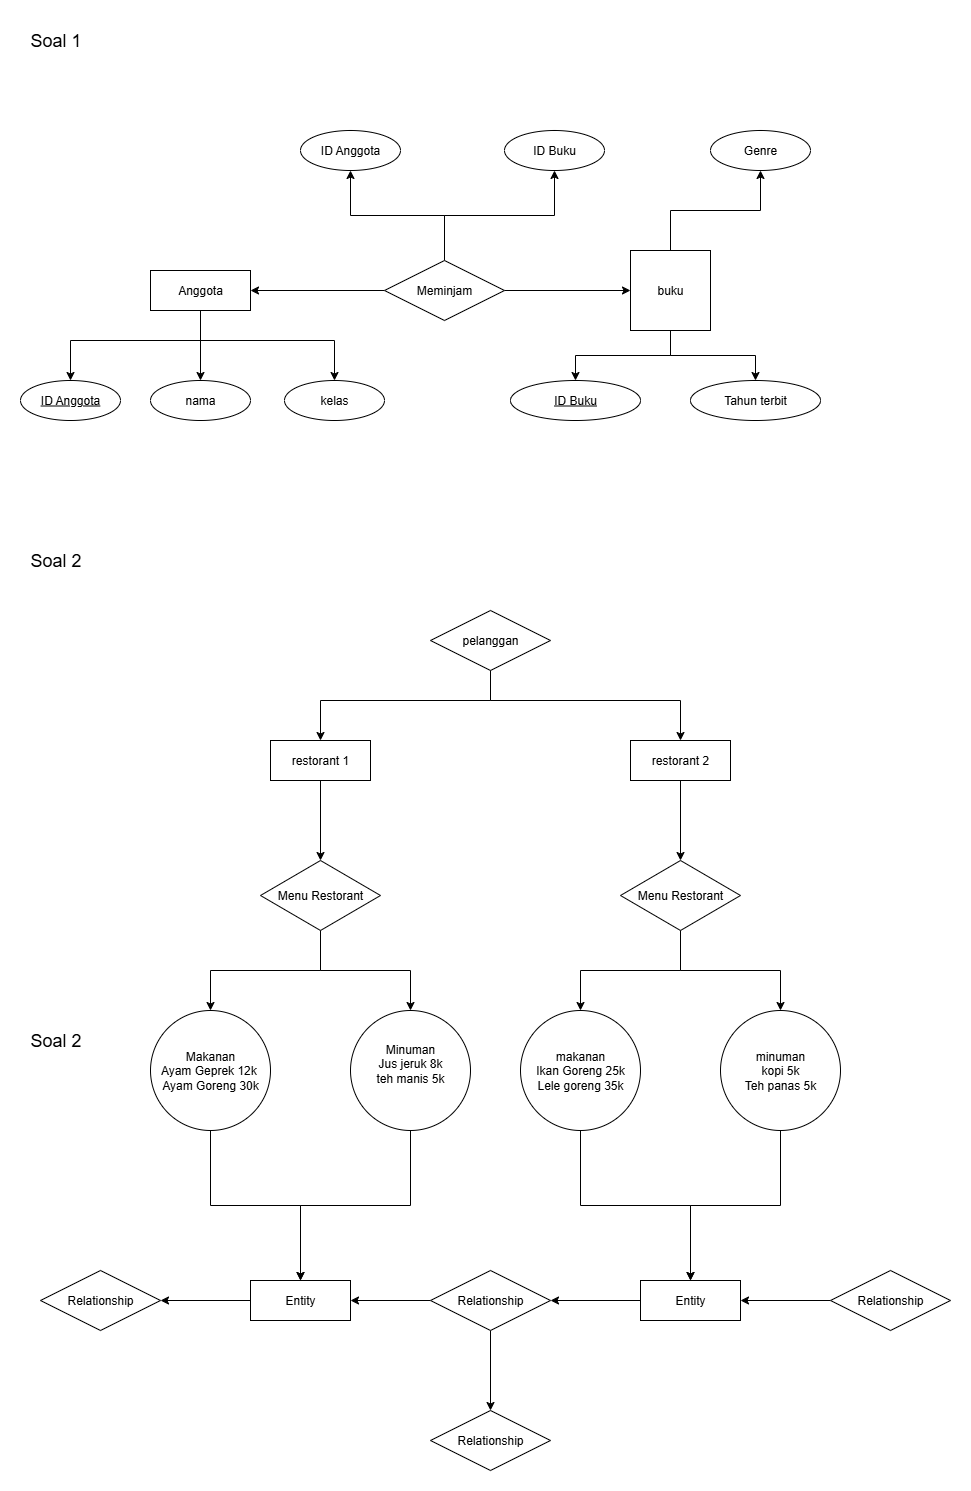

The diagram above was exported from draw.io. Its source (the exported page's mxGraphModel, read from the mxfile embedded in the PNG):
<mxGraphModel dx="872" dy="473" grid="1" gridSize="10" guides="1" tooltips="1" connect="1" arrows="1" fold="1" page="1" pageScale="1" pageWidth="850" pageHeight="1100" math="0" shadow="0">
  <root>
    <mxCell id="0" />
    <mxCell id="1" parent="0" />
    <mxCell id="qyubBBaBGdz3z9DGdZva-19" style="edgeStyle=orthogonalEdgeStyle;rounded=0;orthogonalLoop=1;jettySize=auto;html=1;" edge="1" parent="1" source="qyubBBaBGdz3z9DGdZva-15" target="qyubBBaBGdz3z9DGdZva-16">
      <mxGeometry relative="1" as="geometry" />
    </mxCell>
    <mxCell id="qyubBBaBGdz3z9DGdZva-26" style="edgeStyle=orthogonalEdgeStyle;rounded=0;orthogonalLoop=1;jettySize=auto;html=1;entryX=0.5;entryY=1;entryDx=0;entryDy=0;" edge="1" parent="1" source="qyubBBaBGdz3z9DGdZva-15" target="qyubBBaBGdz3z9DGdZva-23">
      <mxGeometry relative="1" as="geometry" />
    </mxCell>
    <mxCell id="qyubBBaBGdz3z9DGdZva-27" style="edgeStyle=orthogonalEdgeStyle;rounded=0;orthogonalLoop=1;jettySize=auto;html=1;entryX=0.5;entryY=1;entryDx=0;entryDy=0;" edge="1" parent="1" source="qyubBBaBGdz3z9DGdZva-15" target="qyubBBaBGdz3z9DGdZva-22">
      <mxGeometry relative="1" as="geometry" />
    </mxCell>
    <mxCell id="qyubBBaBGdz3z9DGdZva-29" style="edgeStyle=orthogonalEdgeStyle;rounded=0;orthogonalLoop=1;jettySize=auto;html=1;entryX=0;entryY=0.5;entryDx=0;entryDy=0;" edge="1" parent="1" source="qyubBBaBGdz3z9DGdZva-15" target="qyubBBaBGdz3z9DGdZva-28">
      <mxGeometry relative="1" as="geometry" />
    </mxCell>
    <mxCell id="qyubBBaBGdz3z9DGdZva-15" value="Meminjam" style="shape=rhombus;perimeter=rhombusPerimeter;whiteSpace=wrap;html=1;align=center;" vertex="1" parent="1">
      <mxGeometry x="364" y="240" width="120" height="60" as="geometry" />
    </mxCell>
    <mxCell id="qyubBBaBGdz3z9DGdZva-42" style="edgeStyle=orthogonalEdgeStyle;rounded=0;orthogonalLoop=1;jettySize=auto;html=1;entryX=0.5;entryY=0;entryDx=0;entryDy=0;" edge="1" parent="1" source="qyubBBaBGdz3z9DGdZva-16" target="qyubBBaBGdz3z9DGdZva-40">
      <mxGeometry relative="1" as="geometry" />
    </mxCell>
    <mxCell id="qyubBBaBGdz3z9DGdZva-45" style="edgeStyle=orthogonalEdgeStyle;rounded=0;orthogonalLoop=1;jettySize=auto;html=1;" edge="1" parent="1" source="qyubBBaBGdz3z9DGdZva-16" target="qyubBBaBGdz3z9DGdZva-41">
      <mxGeometry relative="1" as="geometry">
        <Array as="points">
          <mxPoint x="180" y="320" />
          <mxPoint x="314" y="320" />
        </Array>
      </mxGeometry>
    </mxCell>
    <mxCell id="qyubBBaBGdz3z9DGdZva-46" style="edgeStyle=orthogonalEdgeStyle;rounded=0;orthogonalLoop=1;jettySize=auto;html=1;entryX=0.5;entryY=0;entryDx=0;entryDy=0;" edge="1" parent="1" source="qyubBBaBGdz3z9DGdZva-16" target="qyubBBaBGdz3z9DGdZva-39">
      <mxGeometry relative="1" as="geometry">
        <Array as="points">
          <mxPoint x="180" y="320" />
          <mxPoint x="50" y="320" />
        </Array>
      </mxGeometry>
    </mxCell>
    <mxCell id="qyubBBaBGdz3z9DGdZva-16" value="Anggota" style="whiteSpace=wrap;html=1;align=center;" vertex="1" parent="1">
      <mxGeometry x="130" y="250" width="100" height="40" as="geometry" />
    </mxCell>
    <mxCell id="qyubBBaBGdz3z9DGdZva-20" value="Soal 1" style="text;html=1;align=center;verticalAlign=middle;resizable=0;points=[];autosize=1;strokeColor=none;fillColor=none;fontSize=18;" vertex="1" parent="1">
      <mxGeometry width="70" height="40" as="geometry" />
    </mxCell>
    <mxCell id="qyubBBaBGdz3z9DGdZva-22" value="ID Buku" style="ellipse;whiteSpace=wrap;html=1;align=center;" vertex="1" parent="1">
      <mxGeometry x="484" y="110" width="100" height="40" as="geometry" />
    </mxCell>
    <mxCell id="qyubBBaBGdz3z9DGdZva-23" value="ID Anggota" style="ellipse;whiteSpace=wrap;html=1;align=center;" vertex="1" parent="1">
      <mxGeometry x="280" y="110" width="100" height="40" as="geometry" />
    </mxCell>
    <mxCell id="qyubBBaBGdz3z9DGdZva-31" style="edgeStyle=orthogonalEdgeStyle;rounded=0;orthogonalLoop=1;jettySize=auto;html=1;entryX=0.5;entryY=1;entryDx=0;entryDy=0;" edge="1" parent="1" source="qyubBBaBGdz3z9DGdZva-28" target="qyubBBaBGdz3z9DGdZva-30">
      <mxGeometry relative="1" as="geometry" />
    </mxCell>
    <mxCell id="qyubBBaBGdz3z9DGdZva-37" style="edgeStyle=orthogonalEdgeStyle;rounded=0;orthogonalLoop=1;jettySize=auto;html=1;entryX=0.5;entryY=0;entryDx=0;entryDy=0;" edge="1" parent="1" source="qyubBBaBGdz3z9DGdZva-28" target="qyubBBaBGdz3z9DGdZva-33">
      <mxGeometry relative="1" as="geometry" />
    </mxCell>
    <mxCell id="qyubBBaBGdz3z9DGdZva-38" style="edgeStyle=orthogonalEdgeStyle;rounded=0;orthogonalLoop=1;jettySize=auto;html=1;entryX=0.5;entryY=0;entryDx=0;entryDy=0;" edge="1" parent="1" source="qyubBBaBGdz3z9DGdZva-28" target="qyubBBaBGdz3z9DGdZva-32">
      <mxGeometry relative="1" as="geometry" />
    </mxCell>
    <mxCell id="qyubBBaBGdz3z9DGdZva-28" value="buku" style="whiteSpace=wrap;html=1;aspect=fixed;" vertex="1" parent="1">
      <mxGeometry x="610" y="230" width="80" height="80" as="geometry" />
    </mxCell>
    <mxCell id="qyubBBaBGdz3z9DGdZva-30" value="Genre" style="ellipse;whiteSpace=wrap;html=1;align=center;" vertex="1" parent="1">
      <mxGeometry x="690" y="110" width="100" height="40" as="geometry" />
    </mxCell>
    <mxCell id="qyubBBaBGdz3z9DGdZva-32" value="Tahun terbit" style="ellipse;whiteSpace=wrap;html=1;align=center;" vertex="1" parent="1">
      <mxGeometry x="670" y="360" width="130" height="40" as="geometry" />
    </mxCell>
    <mxCell id="qyubBBaBGdz3z9DGdZva-33" value="ID Buku" style="ellipse;whiteSpace=wrap;html=1;align=center;fontStyle=4;" vertex="1" parent="1">
      <mxGeometry x="490" y="360" width="130" height="40" as="geometry" />
    </mxCell>
    <mxCell id="qyubBBaBGdz3z9DGdZva-39" value="ID Anggota" style="ellipse;whiteSpace=wrap;html=1;align=center;fontStyle=4;" vertex="1" parent="1">
      <mxGeometry y="360" width="100" height="40" as="geometry" />
    </mxCell>
    <mxCell id="qyubBBaBGdz3z9DGdZva-40" value="nama" style="ellipse;whiteSpace=wrap;html=1;align=center;" vertex="1" parent="1">
      <mxGeometry x="130" y="360" width="100" height="40" as="geometry" />
    </mxCell>
    <mxCell id="qyubBBaBGdz3z9DGdZva-41" value="kelas" style="ellipse;whiteSpace=wrap;html=1;align=center;" vertex="1" parent="1">
      <mxGeometry x="264" y="360" width="100" height="40" as="geometry" />
    </mxCell>
    <mxCell id="qyubBBaBGdz3z9DGdZva-48" value="Soal 2" style="text;html=1;align=center;verticalAlign=middle;resizable=0;points=[];autosize=1;strokeColor=none;fillColor=none;fontSize=18;" vertex="1" parent="1">
      <mxGeometry y="520" width="70" height="40" as="geometry" />
    </mxCell>
    <mxCell id="qyubBBaBGdz3z9DGdZva-49" value="Soal 2" style="text;html=1;align=center;verticalAlign=middle;resizable=0;points=[];autosize=1;strokeColor=none;fillColor=none;fontSize=18;" vertex="1" parent="1">
      <mxGeometry y="1000" width="70" height="40" as="geometry" />
    </mxCell>
    <mxCell id="qyubBBaBGdz3z9DGdZva-91" style="edgeStyle=orthogonalEdgeStyle;rounded=0;orthogonalLoop=1;jettySize=auto;html=1;" edge="1" parent="1" source="qyubBBaBGdz3z9DGdZva-50" target="qyubBBaBGdz3z9DGdZva-57">
      <mxGeometry relative="1" as="geometry">
        <Array as="points">
          <mxPoint x="470" y="680" />
          <mxPoint x="300" y="680" />
        </Array>
      </mxGeometry>
    </mxCell>
    <mxCell id="qyubBBaBGdz3z9DGdZva-92" style="edgeStyle=orthogonalEdgeStyle;rounded=0;orthogonalLoop=1;jettySize=auto;html=1;" edge="1" parent="1" source="qyubBBaBGdz3z9DGdZva-50" target="qyubBBaBGdz3z9DGdZva-56">
      <mxGeometry relative="1" as="geometry">
        <Array as="points">
          <mxPoint x="470" y="680" />
          <mxPoint x="660" y="680" />
        </Array>
      </mxGeometry>
    </mxCell>
    <mxCell id="qyubBBaBGdz3z9DGdZva-50" value="pelanggan" style="shape=rhombus;perimeter=rhombusPerimeter;whiteSpace=wrap;html=1;align=center;" vertex="1" parent="1">
      <mxGeometry x="410" y="590" width="120" height="60" as="geometry" />
    </mxCell>
    <mxCell id="qyubBBaBGdz3z9DGdZva-80" style="edgeStyle=orthogonalEdgeStyle;rounded=0;orthogonalLoop=1;jettySize=auto;html=1;entryX=0.5;entryY=0;entryDx=0;entryDy=0;" edge="1" parent="1" source="qyubBBaBGdz3z9DGdZva-56" target="qyubBBaBGdz3z9DGdZva-79">
      <mxGeometry relative="1" as="geometry" />
    </mxCell>
    <mxCell id="qyubBBaBGdz3z9DGdZva-56" value="restorant 2" style="whiteSpace=wrap;html=1;align=center;" vertex="1" parent="1">
      <mxGeometry x="610" y="720" width="100" height="40" as="geometry" />
    </mxCell>
    <mxCell id="qyubBBaBGdz3z9DGdZva-77" style="edgeStyle=orthogonalEdgeStyle;rounded=0;orthogonalLoop=1;jettySize=auto;html=1;" edge="1" parent="1" source="qyubBBaBGdz3z9DGdZva-57" target="qyubBBaBGdz3z9DGdZva-76">
      <mxGeometry relative="1" as="geometry" />
    </mxCell>
    <mxCell id="qyubBBaBGdz3z9DGdZva-57" value="restorant 1" style="whiteSpace=wrap;html=1;align=center;" vertex="1" parent="1">
      <mxGeometry x="250" y="720" width="100" height="40" as="geometry" />
    </mxCell>
    <mxCell id="qyubBBaBGdz3z9DGdZva-83" style="edgeStyle=orthogonalEdgeStyle;rounded=0;orthogonalLoop=1;jettySize=auto;html=1;" edge="1" parent="1" source="qyubBBaBGdz3z9DGdZva-76" target="qyubBBaBGdz3z9DGdZva-81">
      <mxGeometry relative="1" as="geometry" />
    </mxCell>
    <mxCell id="qyubBBaBGdz3z9DGdZva-84" style="edgeStyle=orthogonalEdgeStyle;rounded=0;orthogonalLoop=1;jettySize=auto;html=1;entryX=0.5;entryY=0;entryDx=0;entryDy=0;" edge="1" parent="1" source="qyubBBaBGdz3z9DGdZva-76" target="qyubBBaBGdz3z9DGdZva-82">
      <mxGeometry relative="1" as="geometry" />
    </mxCell>
    <mxCell id="qyubBBaBGdz3z9DGdZva-76" value="Menu Restorant" style="shape=rhombus;perimeter=rhombusPerimeter;whiteSpace=wrap;html=1;align=center;" vertex="1" parent="1">
      <mxGeometry x="240" y="840" width="120" height="70" as="geometry" />
    </mxCell>
    <mxCell id="qyubBBaBGdz3z9DGdZva-95" style="edgeStyle=orthogonalEdgeStyle;rounded=0;orthogonalLoop=1;jettySize=auto;html=1;" edge="1" parent="1" source="qyubBBaBGdz3z9DGdZva-79" target="qyubBBaBGdz3z9DGdZva-85">
      <mxGeometry relative="1" as="geometry" />
    </mxCell>
    <mxCell id="qyubBBaBGdz3z9DGdZva-96" style="edgeStyle=orthogonalEdgeStyle;rounded=0;orthogonalLoop=1;jettySize=auto;html=1;" edge="1" parent="1" source="qyubBBaBGdz3z9DGdZva-79" target="qyubBBaBGdz3z9DGdZva-94">
      <mxGeometry relative="1" as="geometry" />
    </mxCell>
    <mxCell id="qyubBBaBGdz3z9DGdZva-79" value="Menu Restorant" style="shape=rhombus;perimeter=rhombusPerimeter;whiteSpace=wrap;html=1;align=center;" vertex="1" parent="1">
      <mxGeometry x="600" y="840" width="120" height="70" as="geometry" />
    </mxCell>
    <mxCell id="qyubBBaBGdz3z9DGdZva-81" value="Makanan&lt;div&gt;Ayam Geprek 12k&amp;nbsp;&lt;/div&gt;&lt;div&gt;Ayam Goreng 30k&lt;/div&gt;" style="ellipse;whiteSpace=wrap;html=1;align=center;" vertex="1" parent="1">
      <mxGeometry x="130" y="990" width="120" height="120" as="geometry" />
    </mxCell>
    <mxCell id="qyubBBaBGdz3z9DGdZva-113" style="edgeStyle=orthogonalEdgeStyle;rounded=0;orthogonalLoop=1;jettySize=auto;html=1;" edge="1" parent="1" source="qyubBBaBGdz3z9DGdZva-82" target="qyubBBaBGdz3z9DGdZva-100">
      <mxGeometry relative="1" as="geometry" />
    </mxCell>
    <mxCell id="qyubBBaBGdz3z9DGdZva-82" value="Minuman&lt;div&gt;Jus jeruk 8k&lt;/div&gt;&lt;div&gt;teh manis 5k&lt;/div&gt;&lt;div&gt;&lt;br&gt;&lt;/div&gt;" style="ellipse;whiteSpace=wrap;html=1;align=center;" vertex="1" parent="1">
      <mxGeometry x="330" y="990" width="120" height="120" as="geometry" />
    </mxCell>
    <mxCell id="qyubBBaBGdz3z9DGdZva-105" style="edgeStyle=orthogonalEdgeStyle;rounded=0;orthogonalLoop=1;jettySize=auto;html=1;entryX=0.5;entryY=0;entryDx=0;entryDy=0;" edge="1" parent="1" source="qyubBBaBGdz3z9DGdZva-85" target="qyubBBaBGdz3z9DGdZva-103">
      <mxGeometry relative="1" as="geometry" />
    </mxCell>
    <mxCell id="qyubBBaBGdz3z9DGdZva-85" value="makanan&lt;div&gt;Ikan Goreng 25k&lt;/div&gt;&lt;div&gt;Lele goreng 35k&lt;/div&gt;" style="ellipse;whiteSpace=wrap;html=1;align=center;" vertex="1" parent="1">
      <mxGeometry x="500" y="990" width="120" height="120" as="geometry" />
    </mxCell>
    <mxCell id="qyubBBaBGdz3z9DGdZva-106" style="edgeStyle=orthogonalEdgeStyle;rounded=0;orthogonalLoop=1;jettySize=auto;html=1;" edge="1" parent="1" source="qyubBBaBGdz3z9DGdZva-94" target="qyubBBaBGdz3z9DGdZva-103">
      <mxGeometry relative="1" as="geometry" />
    </mxCell>
    <mxCell id="qyubBBaBGdz3z9DGdZva-94" value="minuman&lt;div&gt;kopi 5k&lt;/div&gt;&lt;div&gt;Teh panas 5k&lt;/div&gt;" style="ellipse;whiteSpace=wrap;html=1;align=center;" vertex="1" parent="1">
      <mxGeometry x="700" y="990" width="120" height="120" as="geometry" />
    </mxCell>
    <mxCell id="qyubBBaBGdz3z9DGdZva-98" value="Relationship" style="shape=rhombus;perimeter=rhombusPerimeter;whiteSpace=wrap;html=1;align=center;" vertex="1" parent="1">
      <mxGeometry x="20" y="1250" width="120" height="60" as="geometry" />
    </mxCell>
    <mxCell id="qyubBBaBGdz3z9DGdZva-110" style="edgeStyle=orthogonalEdgeStyle;rounded=0;orthogonalLoop=1;jettySize=auto;html=1;entryX=1;entryY=0.5;entryDx=0;entryDy=0;" edge="1" parent="1" source="qyubBBaBGdz3z9DGdZva-100" target="qyubBBaBGdz3z9DGdZva-98">
      <mxGeometry relative="1" as="geometry" />
    </mxCell>
    <mxCell id="qyubBBaBGdz3z9DGdZva-100" value="Entity" style="whiteSpace=wrap;html=1;align=center;" vertex="1" parent="1">
      <mxGeometry x="230" y="1260" width="100" height="40" as="geometry" />
    </mxCell>
    <mxCell id="qyubBBaBGdz3z9DGdZva-109" style="edgeStyle=orthogonalEdgeStyle;rounded=0;orthogonalLoop=1;jettySize=auto;html=1;" edge="1" parent="1" source="qyubBBaBGdz3z9DGdZva-101" target="qyubBBaBGdz3z9DGdZva-100">
      <mxGeometry relative="1" as="geometry" />
    </mxCell>
    <mxCell id="qyubBBaBGdz3z9DGdZva-115" style="edgeStyle=orthogonalEdgeStyle;rounded=0;orthogonalLoop=1;jettySize=auto;html=1;entryX=0.5;entryY=0;entryDx=0;entryDy=0;" edge="1" parent="1" source="qyubBBaBGdz3z9DGdZva-101" target="qyubBBaBGdz3z9DGdZva-114">
      <mxGeometry relative="1" as="geometry" />
    </mxCell>
    <mxCell id="qyubBBaBGdz3z9DGdZva-101" value="Relationship" style="shape=rhombus;perimeter=rhombusPerimeter;whiteSpace=wrap;html=1;align=center;" vertex="1" parent="1">
      <mxGeometry x="410" y="1250" width="120" height="60" as="geometry" />
    </mxCell>
    <mxCell id="qyubBBaBGdz3z9DGdZva-102" style="edgeStyle=orthogonalEdgeStyle;rounded=0;orthogonalLoop=1;jettySize=auto;html=1;exitX=0.5;exitY=1;exitDx=0;exitDy=0;" edge="1" parent="1" source="qyubBBaBGdz3z9DGdZva-100" target="qyubBBaBGdz3z9DGdZva-100">
      <mxGeometry relative="1" as="geometry" />
    </mxCell>
    <mxCell id="qyubBBaBGdz3z9DGdZva-107" style="edgeStyle=orthogonalEdgeStyle;rounded=0;orthogonalLoop=1;jettySize=auto;html=1;entryX=1;entryY=0.5;entryDx=0;entryDy=0;" edge="1" parent="1" source="qyubBBaBGdz3z9DGdZva-103" target="qyubBBaBGdz3z9DGdZva-101">
      <mxGeometry relative="1" as="geometry" />
    </mxCell>
    <mxCell id="qyubBBaBGdz3z9DGdZva-103" value="Entity" style="whiteSpace=wrap;html=1;align=center;" vertex="1" parent="1">
      <mxGeometry x="620" y="1260" width="100" height="40" as="geometry" />
    </mxCell>
    <mxCell id="qyubBBaBGdz3z9DGdZva-108" style="edgeStyle=orthogonalEdgeStyle;rounded=0;orthogonalLoop=1;jettySize=auto;html=1;entryX=1;entryY=0.5;entryDx=0;entryDy=0;" edge="1" parent="1" source="qyubBBaBGdz3z9DGdZva-104" target="qyubBBaBGdz3z9DGdZva-103">
      <mxGeometry relative="1" as="geometry" />
    </mxCell>
    <mxCell id="qyubBBaBGdz3z9DGdZva-104" value="Relationship" style="shape=rhombus;perimeter=rhombusPerimeter;whiteSpace=wrap;html=1;align=center;" vertex="1" parent="1">
      <mxGeometry x="810" y="1250" width="120" height="60" as="geometry" />
    </mxCell>
    <mxCell id="qyubBBaBGdz3z9DGdZva-111" style="edgeStyle=orthogonalEdgeStyle;rounded=0;orthogonalLoop=1;jettySize=auto;html=1;entryX=0.5;entryY=0;entryDx=0;entryDy=0;" edge="1" parent="1" source="qyubBBaBGdz3z9DGdZva-81" target="qyubBBaBGdz3z9DGdZva-100">
      <mxGeometry relative="1" as="geometry" />
    </mxCell>
    <mxCell id="qyubBBaBGdz3z9DGdZva-114" value="Relationship" style="shape=rhombus;perimeter=rhombusPerimeter;whiteSpace=wrap;html=1;align=center;" vertex="1" parent="1">
      <mxGeometry x="410" y="1390" width="120" height="60" as="geometry" />
    </mxCell>
  </root>
</mxGraphModel>